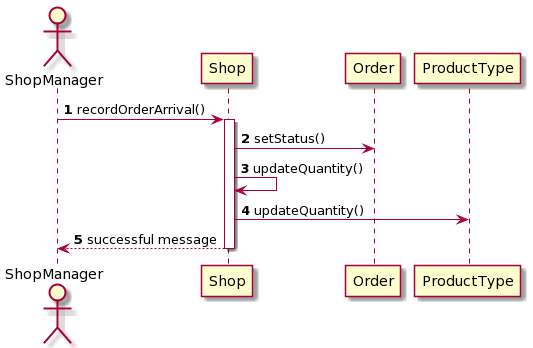

The diagram above was rendered by PlantUML. Its source (embedded in the PNG):
@startuml
autonumber
actor ShopManager
ShopManager -> Shop ++ : recordOrderArrival()
Shop -> Order: setStatus()
Shop -> Shop: updateQuantity()
Shop -> ProductType: updateQuantity()
Shop --> ShopManager -- : successful message
@enduml